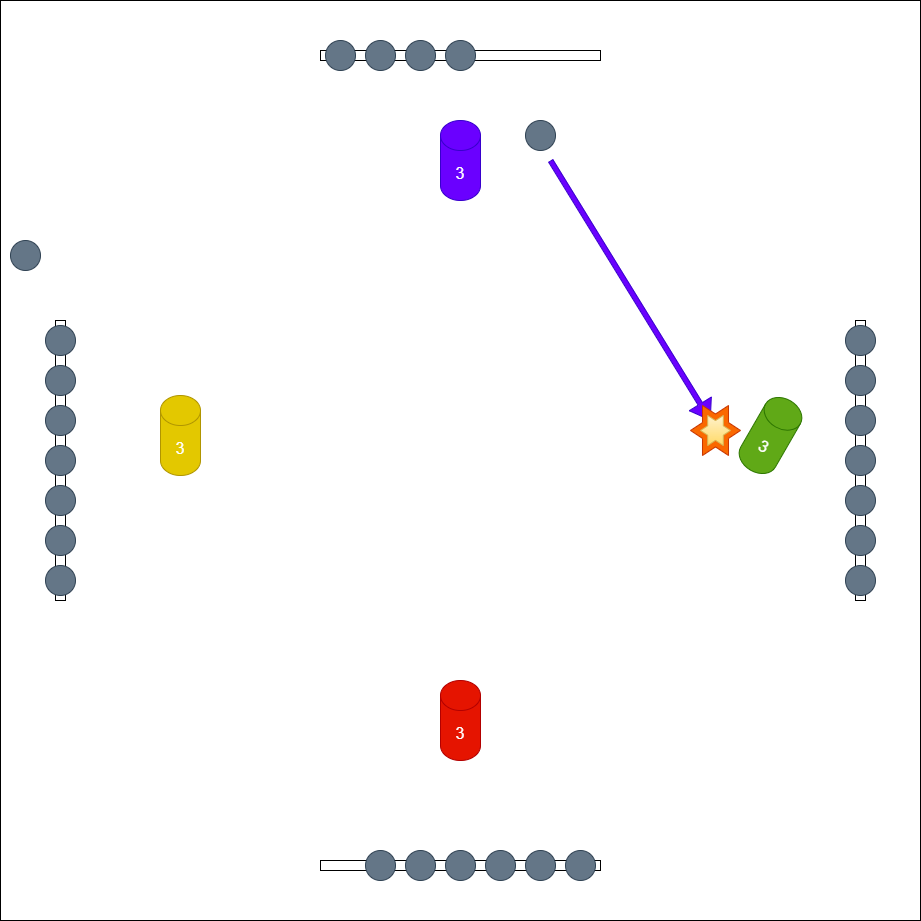

The diagram above was exported from draw.io. Its source (the exported page's mxGraphModel, read from the mxfile embedded in the PNG):
<mxGraphModel dx="1613" dy="562" grid="1" gridSize="10" guides="1" tooltips="1" connect="1" arrows="1" fold="1" page="1" pageScale="1" pageWidth="827" pageHeight="1169" math="0" shadow="0">
  <root>
    <mxCell id="HilOSjGLmRVwZD39KAdk-0" />
    <mxCell id="HilOSjGLmRVwZD39KAdk-1" parent="HilOSjGLmRVwZD39KAdk-0" />
    <mxCell id="HilOSjGLmRVwZD39KAdk-2" value="" style="rounded=0;whiteSpace=wrap;html=1;align=left;verticalAlign=top;fontSize=30;" vertex="1" parent="HilOSjGLmRVwZD39KAdk-1">
      <mxGeometry x="-80" width="920" height="920" as="geometry" />
    </mxCell>
    <mxCell id="HilOSjGLmRVwZD39KAdk-3" value="" style="rounded=0;whiteSpace=wrap;html=1;" vertex="1" parent="HilOSjGLmRVwZD39KAdk-1">
      <mxGeometry x="240" y="860" width="280" height="10" as="geometry" />
    </mxCell>
    <mxCell id="HilOSjGLmRVwZD39KAdk-4" value="3" style="shape=cylinder3;whiteSpace=wrap;html=1;boundedLbl=1;backgroundOutline=1;size=15;fillColor=#e51400;strokeColor=#B20000;fontColor=#ffffff;fontSize=16;" vertex="1" parent="HilOSjGLmRVwZD39KAdk-1">
      <mxGeometry x="360" y="680" width="40" height="80" as="geometry" />
    </mxCell>
    <mxCell id="HilOSjGLmRVwZD39KAdk-5" value="" style="ellipse;whiteSpace=wrap;html=1;aspect=fixed;fillColor=#647687;fontColor=#ffffff;strokeColor=#314354;" vertex="1" parent="HilOSjGLmRVwZD39KAdk-1">
      <mxGeometry x="325" y="850" width="30" height="30" as="geometry" />
    </mxCell>
    <mxCell id="HilOSjGLmRVwZD39KAdk-6" value="" style="ellipse;whiteSpace=wrap;html=1;aspect=fixed;fillColor=#647687;fontColor=#ffffff;strokeColor=#314354;" vertex="1" parent="HilOSjGLmRVwZD39KAdk-1">
      <mxGeometry x="445" y="850" width="30" height="30" as="geometry" />
    </mxCell>
    <mxCell id="HilOSjGLmRVwZD39KAdk-7" value="" style="ellipse;whiteSpace=wrap;html=1;aspect=fixed;fillColor=#647687;fontColor=#ffffff;strokeColor=#314354;" vertex="1" parent="HilOSjGLmRVwZD39KAdk-1">
      <mxGeometry x="365" y="850" width="30" height="30" as="geometry" />
    </mxCell>
    <mxCell id="HilOSjGLmRVwZD39KAdk-8" value="" style="ellipse;whiteSpace=wrap;html=1;aspect=fixed;fillColor=#647687;fontColor=#ffffff;strokeColor=#314354;" vertex="1" parent="HilOSjGLmRVwZD39KAdk-1">
      <mxGeometry x="405" y="850" width="30" height="30" as="geometry" />
    </mxCell>
    <mxCell id="HilOSjGLmRVwZD39KAdk-9" value="" style="ellipse;whiteSpace=wrap;html=1;aspect=fixed;fillColor=#647687;fontColor=#ffffff;strokeColor=#314354;" vertex="1" parent="HilOSjGLmRVwZD39KAdk-1">
      <mxGeometry x="485" y="850" width="30" height="30" as="geometry" />
    </mxCell>
    <mxCell id="HilOSjGLmRVwZD39KAdk-10" value="" style="rounded=0;whiteSpace=wrap;html=1;" vertex="1" parent="HilOSjGLmRVwZD39KAdk-1">
      <mxGeometry x="240" y="50" width="280" height="10" as="geometry" />
    </mxCell>
    <mxCell id="HilOSjGLmRVwZD39KAdk-11" value="3" style="shape=cylinder3;whiteSpace=wrap;html=1;boundedLbl=1;backgroundOutline=1;size=15;fillColor=#6a00ff;strokeColor=#3700CC;fontColor=#ffffff;fontSize=16;" vertex="1" parent="HilOSjGLmRVwZD39KAdk-1">
      <mxGeometry x="360" y="120" width="40" height="80" as="geometry" />
    </mxCell>
    <mxCell id="HilOSjGLmRVwZD39KAdk-12" value="" style="ellipse;whiteSpace=wrap;html=1;aspect=fixed;fillColor=#647687;fontColor=#ffffff;strokeColor=#314354;" vertex="1" parent="HilOSjGLmRVwZD39KAdk-1">
      <mxGeometry x="245" y="40" width="30" height="30" as="geometry" />
    </mxCell>
    <mxCell id="HilOSjGLmRVwZD39KAdk-13" value="" style="ellipse;whiteSpace=wrap;html=1;aspect=fixed;fillColor=#647687;fontColor=#ffffff;strokeColor=#314354;" vertex="1" parent="HilOSjGLmRVwZD39KAdk-1">
      <mxGeometry x="285" y="40" width="30" height="30" as="geometry" />
    </mxCell>
    <mxCell id="HilOSjGLmRVwZD39KAdk-14" value="" style="ellipse;whiteSpace=wrap;html=1;aspect=fixed;fillColor=#647687;fontColor=#ffffff;strokeColor=#314354;" vertex="1" parent="HilOSjGLmRVwZD39KAdk-1">
      <mxGeometry x="325" y="40" width="30" height="30" as="geometry" />
    </mxCell>
    <mxCell id="HilOSjGLmRVwZD39KAdk-15" value="" style="ellipse;whiteSpace=wrap;html=1;aspect=fixed;fillColor=#647687;fontColor=#ffffff;strokeColor=#314354;" vertex="1" parent="HilOSjGLmRVwZD39KAdk-1">
      <mxGeometry x="365" y="40" width="30" height="30" as="geometry" />
    </mxCell>
    <mxCell id="HilOSjGLmRVwZD39KAdk-16" value="" style="ellipse;whiteSpace=wrap;html=1;aspect=fixed;fillColor=#647687;fontColor=#ffffff;strokeColor=#314354;" vertex="1" parent="HilOSjGLmRVwZD39KAdk-1">
      <mxGeometry x="445" y="120" width="30" height="30" as="geometry" />
    </mxCell>
    <mxCell id="HilOSjGLmRVwZD39KAdk-17" value="" style="rounded=0;whiteSpace=wrap;html=1;rotation=90;" vertex="1" parent="HilOSjGLmRVwZD39KAdk-1">
      <mxGeometry x="640" y="455" width="280" height="10" as="geometry" />
    </mxCell>
    <mxCell id="HilOSjGLmRVwZD39KAdk-18" value="3" style="shape=cylinder3;whiteSpace=wrap;html=1;boundedLbl=1;backgroundOutline=1;size=15;fillColor=#60a917;strokeColor=#2D7600;fontColor=#ffffff;fontSize=16;rotation=30;" vertex="1" parent="HilOSjGLmRVwZD39KAdk-1">
      <mxGeometry x="670" y="395" width="40" height="80" as="geometry" />
    </mxCell>
    <mxCell id="HilOSjGLmRVwZD39KAdk-19" value="" style="ellipse;whiteSpace=wrap;html=1;aspect=fixed;fillColor=#647687;fontColor=#ffffff;strokeColor=#314354;" vertex="1" parent="HilOSjGLmRVwZD39KAdk-1">
      <mxGeometry x="765" y="485" width="30" height="30" as="geometry" />
    </mxCell>
    <mxCell id="HilOSjGLmRVwZD39KAdk-20" value="" style="ellipse;whiteSpace=wrap;html=1;aspect=fixed;fillColor=#647687;fontColor=#ffffff;strokeColor=#314354;" vertex="1" parent="HilOSjGLmRVwZD39KAdk-1">
      <mxGeometry x="765" y="445" width="30" height="30" as="geometry" />
    </mxCell>
    <mxCell id="HilOSjGLmRVwZD39KAdk-21" value="" style="ellipse;whiteSpace=wrap;html=1;aspect=fixed;fillColor=#647687;fontColor=#ffffff;strokeColor=#314354;" vertex="1" parent="HilOSjGLmRVwZD39KAdk-1">
      <mxGeometry x="765" y="525" width="30" height="30" as="geometry" />
    </mxCell>
    <mxCell id="HilOSjGLmRVwZD39KAdk-22" value="" style="ellipse;whiteSpace=wrap;html=1;aspect=fixed;fillColor=#647687;fontColor=#ffffff;strokeColor=#314354;" vertex="1" parent="HilOSjGLmRVwZD39KAdk-1">
      <mxGeometry x="765" y="365" width="30" height="30" as="geometry" />
    </mxCell>
    <mxCell id="HilOSjGLmRVwZD39KAdk-23" value="" style="ellipse;whiteSpace=wrap;html=1;aspect=fixed;fillColor=#647687;fontColor=#ffffff;strokeColor=#314354;" vertex="1" parent="HilOSjGLmRVwZD39KAdk-1">
      <mxGeometry x="765" y="565" width="30" height="30" as="geometry" />
    </mxCell>
    <mxCell id="HilOSjGLmRVwZD39KAdk-24" value="" style="ellipse;whiteSpace=wrap;html=1;aspect=fixed;fillColor=#647687;fontColor=#ffffff;strokeColor=#314354;" vertex="1" parent="HilOSjGLmRVwZD39KAdk-1">
      <mxGeometry x="765" y="405" width="30" height="30" as="geometry" />
    </mxCell>
    <mxCell id="HilOSjGLmRVwZD39KAdk-25" value="" style="ellipse;whiteSpace=wrap;html=1;aspect=fixed;fillColor=#647687;fontColor=#ffffff;strokeColor=#314354;" vertex="1" parent="HilOSjGLmRVwZD39KAdk-1">
      <mxGeometry x="765" y="325" width="30" height="30" as="geometry" />
    </mxCell>
    <mxCell id="HilOSjGLmRVwZD39KAdk-26" value="" style="rounded=0;whiteSpace=wrap;html=1;rotation=90;" vertex="1" parent="HilOSjGLmRVwZD39KAdk-1">
      <mxGeometry x="-160" y="455" width="280" height="10" as="geometry" />
    </mxCell>
    <mxCell id="HilOSjGLmRVwZD39KAdk-27" value="3" style="shape=cylinder3;whiteSpace=wrap;html=1;boundedLbl=1;backgroundOutline=1;size=15;fillColor=#e3c800;strokeColor=#B09500;fontColor=light-dark(#ffffff, #ededed);fontSize=16;" vertex="1" parent="HilOSjGLmRVwZD39KAdk-1">
      <mxGeometry x="80" y="395" width="40" height="80" as="geometry" />
    </mxCell>
    <mxCell id="HilOSjGLmRVwZD39KAdk-28" value="" style="ellipse;whiteSpace=wrap;html=1;aspect=fixed;fillColor=#647687;fontColor=#ffffff;strokeColor=#314354;" vertex="1" parent="HilOSjGLmRVwZD39KAdk-1">
      <mxGeometry x="-35" y="485" width="30" height="30" as="geometry" />
    </mxCell>
    <mxCell id="HilOSjGLmRVwZD39KAdk-29" value="" style="ellipse;whiteSpace=wrap;html=1;aspect=fixed;fillColor=#647687;fontColor=#ffffff;strokeColor=#314354;" vertex="1" parent="HilOSjGLmRVwZD39KAdk-1">
      <mxGeometry x="-35" y="445" width="30" height="30" as="geometry" />
    </mxCell>
    <mxCell id="HilOSjGLmRVwZD39KAdk-30" value="" style="ellipse;whiteSpace=wrap;html=1;aspect=fixed;fillColor=#647687;fontColor=#ffffff;strokeColor=#314354;" vertex="1" parent="HilOSjGLmRVwZD39KAdk-1">
      <mxGeometry x="-35" y="525" width="30" height="30" as="geometry" />
    </mxCell>
    <mxCell id="HilOSjGLmRVwZD39KAdk-31" value="" style="ellipse;whiteSpace=wrap;html=1;aspect=fixed;fillColor=#647687;fontColor=#ffffff;strokeColor=#314354;" vertex="1" parent="HilOSjGLmRVwZD39KAdk-1">
      <mxGeometry x="-35" y="365" width="30" height="30" as="geometry" />
    </mxCell>
    <mxCell id="HilOSjGLmRVwZD39KAdk-32" value="" style="ellipse;whiteSpace=wrap;html=1;aspect=fixed;fillColor=#647687;fontColor=#ffffff;strokeColor=#314354;" vertex="1" parent="HilOSjGLmRVwZD39KAdk-1">
      <mxGeometry x="-35" y="565" width="30" height="30" as="geometry" />
    </mxCell>
    <mxCell id="HilOSjGLmRVwZD39KAdk-33" value="" style="ellipse;whiteSpace=wrap;html=1;aspect=fixed;fillColor=#647687;fontColor=#ffffff;strokeColor=#314354;" vertex="1" parent="HilOSjGLmRVwZD39KAdk-1">
      <mxGeometry x="-35" y="405" width="30" height="30" as="geometry" />
    </mxCell>
    <mxCell id="HilOSjGLmRVwZD39KAdk-34" value="" style="ellipse;whiteSpace=wrap;html=1;aspect=fixed;fillColor=#647687;fontColor=#ffffff;strokeColor=#314354;" vertex="1" parent="HilOSjGLmRVwZD39KAdk-1">
      <mxGeometry x="-35" y="325" width="30" height="30" as="geometry" />
    </mxCell>
    <mxCell id="HilOSjGLmRVwZD39KAdk-35" value="" style="ellipse;whiteSpace=wrap;html=1;aspect=fixed;fillColor=#647687;fontColor=#ffffff;strokeColor=#314354;" vertex="1" parent="HilOSjGLmRVwZD39KAdk-1">
      <mxGeometry x="285" y="850" width="30" height="30" as="geometry" />
    </mxCell>
    <mxCell id="HilOSjGLmRVwZD39KAdk-36" value="" style="ellipse;whiteSpace=wrap;html=1;aspect=fixed;fillColor=#647687;fontColor=#ffffff;strokeColor=#314354;" vertex="1" parent="HilOSjGLmRVwZD39KAdk-1">
      <mxGeometry x="-70" y="240" width="30" height="30" as="geometry" />
    </mxCell>
    <mxCell id="AApfp7mzQ0kWsD7Dqdxf-0" value="" style="shape=flexArrow;endArrow=classic;html=1;rounded=0;width=5;fillColor=#6a00ff;strokeColor=#3700CC;" edge="1" parent="HilOSjGLmRVwZD39KAdk-1">
      <mxGeometry width="50" height="50" relative="1" as="geometry">
        <mxPoint x="470" y="160" as="sourcePoint" />
        <mxPoint x="630" y="420" as="targetPoint" />
      </mxGeometry>
    </mxCell>
    <mxCell id="GhJs-NTMC6fnaqzZNb5u-0" value="" style="verticalLabelPosition=bottom;verticalAlign=top;html=1;shape=mxgraph.basic.6_point_star;fillColor=#fa6800;fontColor=#000000;strokeColor=#C73500;" vertex="1" parent="HilOSjGLmRVwZD39KAdk-1">
      <mxGeometry x="610" y="405" width="50" height="50" as="geometry" />
    </mxCell>
    <mxCell id="GhJs-NTMC6fnaqzZNb5u-1" value="" style="verticalLabelPosition=bottom;verticalAlign=top;html=1;shape=mxgraph.basic.6_point_star;fillColor=#fff2cc;strokeColor=#d6b656;gradientColor=#ffd966;" vertex="1" parent="HilOSjGLmRVwZD39KAdk-1">
      <mxGeometry x="620" y="415" width="30" height="30" as="geometry" />
    </mxCell>
  </root>
</mxGraphModel>